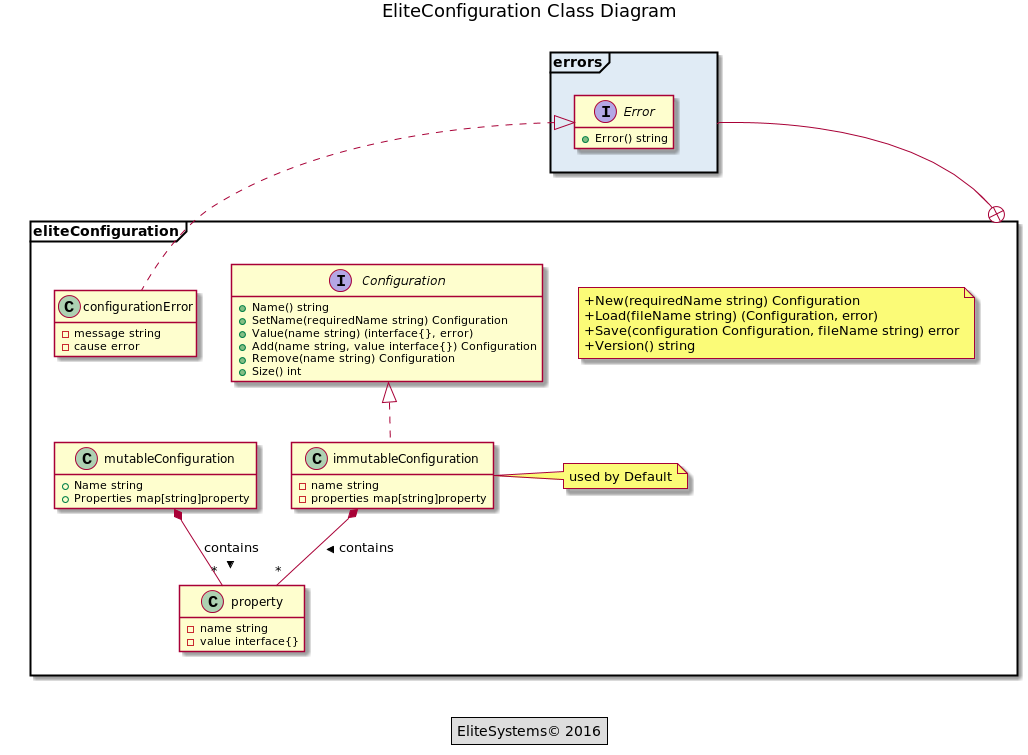

The diagram above was rendered by PlantUML. Its source (embedded in the PNG):
@startuml

' List entities with their notes -------------------------------------

package errors <<Frame>> #E0EBF5 {

    interface Error {
        +Error() string
    }

}

package eliteConfiguration <<Frame>> #DD {

    note as packageMethods
        +New(requiredName string) Configuration
        +Load(fileName string) (Configuration, error)
        +Save(configuration Configuration, fileName string) error
        +Version() string
    end note

    interface Configuration {
        +Name() string
        +SetName(requiredName string) Configuration
        +Value(name string) (interface{}, error)
        +Add(name string, value interface{}) Configuration
        +Remove(name string) Configuration
        +Size() int
    }

    class mutableConfiguration {
        +Name string
        +Properties map[string]property
    }

    class immutableConfiguration {
        -name string
        -properties map[string]property
    }
    note right : used by Default

    class property {
        -name string
        -value interface{}
    }

    class configurationError {
        -message string
        -cause error
    }

}


' List relationships -------------------------------------------------

eliteConfiguration +-- errors

Configuration <|.. immutableConfiguration
Error <|.. configurationError
immutableConfiguration *-- "*" property : contains >
mutableConfiguration *-- "*" property : contains >


' Plant UML configuration --------------------------------------------

title
    EliteConfiguration Class Diagram
endtitle

legend center
    EliteSystems&#169; 2016
endlegend

hide empty members
hide empty fields
hide empty methods

@enduml